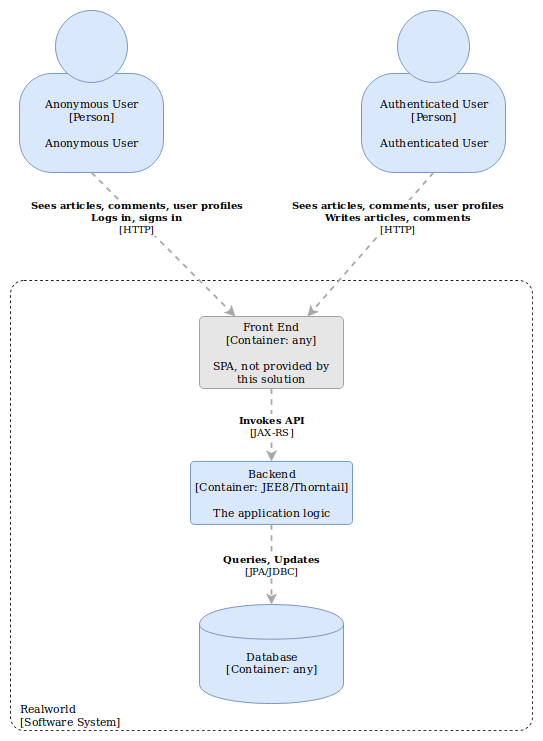

The diagram above was exported from draw.io. Its source (the exported page's mxGraphModel, read from the mxfile embedded in the PNG):
<mxGraphModel dx="1426" dy="782" grid="1" gridSize="10" guides="1" tooltips="1" connect="1" arrows="1" fold="1" page="1" pageScale="1" pageWidth="850" pageHeight="1100" math="0" shadow="0">
  <root>
    <mxCell id="0" />
    <mxCell id="1" parent="0" />
    <object label="&lt;div style=&quot;text-align: left&quot;&gt;&amp;nbsp; Realworld&lt;/div&gt;&lt;div style=&quot;text-align: left&quot;&gt;&amp;nbsp; [Software System]&lt;/div&gt;" placeholders="1" c4Name="name" c4Type="ExecutionEnvironment" c4Application="applicationAndVersion" id="EcUgMHgRSN1RqOWLn_M3-1">
      <mxCell style="rounded=1;whiteSpace=wrap;html=1;labelBackgroundColor=none;fillColor=#ffffff;fontColor=#000000;align=left;arcSize=3;strokeColor=#000000;verticalAlign=bottom;dashed=1;gradientColor=none;" parent="1" vertex="1">
        <mxGeometry x="130" y="340" width="580" height="500" as="geometry" />
        <C4ExecutionEnvironment as="c4" />
      </mxCell>
    </object>
    <mxCell id="MiYhAoMeL8M8gdm45K_E-1" value="" style="group;rounded=0;labelBackgroundColor=none;fillColor=none;fontColor=#000000;align=center;html=1;" parent="1" vertex="1" connectable="0">
      <mxGeometry x="140" y="40" width="160" height="180" as="geometry" />
      <C4Person as="c4" />
    </mxCell>
    <object label="Anonymous User&lt;div&gt;[Person]&lt;/div&gt;&lt;div&gt;&lt;br&gt;&lt;/div&gt;&lt;div&gt;Anonymous User" placeholders="1" c4Name="Anonymous User" c4Type="body" c4Description="Anonymous User" id="MiYhAoMeL8M8gdm45K_E-2">
      <mxCell style="rounded=1;whiteSpace=wrap;html=1;labelBackgroundColor=none;fillColor=#dae8fc;fontColor=#000000;align=center;arcSize=33;strokeColor=#6c8ebf;" parent="MiYhAoMeL8M8gdm45K_E-1" vertex="1">
        <mxGeometry y="70" width="160" height="110" as="geometry" />
        <C4Person as="c4" />
      </mxCell>
    </object>
    <mxCell id="MiYhAoMeL8M8gdm45K_E-3" value="" style="ellipse;whiteSpace=wrap;html=1;aspect=fixed;rounded=0;labelBackgroundColor=none;fillColor=#dae8fc;fontSize=12;fontColor=#000000;align=center;strokeColor=#6c8ebf;" parent="MiYhAoMeL8M8gdm45K_E-1" vertex="1">
      <mxGeometry x="40" width="80" height="80" as="geometry" />
      <C4Person as="c4" />
    </mxCell>
    <mxCell id="MiYhAoMeL8M8gdm45K_E-6" value="" style="group;rounded=0;labelBackgroundColor=none;fillColor=none;fontColor=#000000;align=center;html=1;" parent="1" vertex="1" connectable="0">
      <mxGeometry x="520" y="40" width="160" height="180" as="geometry" />
      <C4Person as="c4" />
    </mxCell>
    <object label="Authenticated User&lt;div&gt;[Person]&lt;/div&gt;&lt;div&gt;&lt;br&gt;&lt;/div&gt;&lt;div&gt;Authenticated User" placeholders="1" c4Name="Authenticated User" c4Type="body" c4Description="Authenticated User" id="MiYhAoMeL8M8gdm45K_E-7">
      <mxCell style="rounded=1;whiteSpace=wrap;html=1;labelBackgroundColor=none;fillColor=#dae8fc;fontColor=#000000;align=center;arcSize=33;strokeColor=#6c8ebf;" parent="MiYhAoMeL8M8gdm45K_E-6" vertex="1">
        <mxGeometry y="70" width="160" height="110" as="geometry" />
        <C4Person as="c4" />
      </mxCell>
    </object>
    <mxCell id="MiYhAoMeL8M8gdm45K_E-8" value="" style="ellipse;whiteSpace=wrap;html=1;aspect=fixed;rounded=0;labelBackgroundColor=none;fillColor=#dae8fc;fontSize=12;fontColor=#000000;align=center;strokeColor=#6c8ebf;" parent="MiYhAoMeL8M8gdm45K_E-6" vertex="1">
      <mxGeometry x="40" width="80" height="80" as="geometry" />
      <C4Person as="c4" />
    </mxCell>
    <object label="&lt;div style=&quot;text-align: left&quot;&gt;&lt;div style=&quot;text-align: center&quot;&gt;&lt;b&gt;Sees articles, comments, user profiles&lt;/b&gt;&lt;/div&gt;&lt;div style=&quot;text-align: center&quot;&gt;&lt;b&gt;Logs in, signs in&lt;br&gt;&lt;/b&gt;&lt;/div&gt;&lt;div style=&quot;text-align: center&quot;&gt;[HTTP]&lt;/div&gt;&lt;/div&gt;" c4Type="Relationship" c4Description="Beschreibung" c4Technology="technology" id="MiYhAoMeL8M8gdm45K_E-10">
      <mxCell style="edgeStyle=none;rounded=0;html=1;jettySize=auto;orthogonalLoop=1;strokeColor=#A8A8A8;strokeWidth=2;fontColor=#000000;jumpStyle=none;dashed=1;exitX=0.5;exitY=1;exitDx=0;exitDy=0;entryX=0.25;entryY=0;entryDx=0;entryDy=0;" parent="1" source="MiYhAoMeL8M8gdm45K_E-2" target="EcUgMHgRSN1RqOWLn_M3-2" edge="1">
        <mxGeometry x="-0.375" width="160" relative="1" as="geometry">
          <mxPoint x="140" y="470" as="sourcePoint" />
          <mxPoint x="330" y="340" as="targetPoint" />
          <mxPoint as="offset" />
        </mxGeometry>
        <C4Relationship as="c4" />
      </mxCell>
    </object>
    <object label="&lt;div style=&quot;text-align: left&quot;&gt;&lt;div style=&quot;text-align: center&quot;&gt;&lt;b&gt;Sees articles, comments, user profiles&lt;/b&gt;&lt;/div&gt;&lt;div style=&quot;text-align: center&quot;&gt;&lt;b&gt;Writes articles, comments&lt;br&gt;&lt;/b&gt;&lt;/div&gt;&lt;div style=&quot;text-align: center&quot;&gt;[HTTP]&lt;/div&gt;&lt;/div&gt;" c4Type="Relationship" c4Description="Beschreibung" c4Technology="technology" id="MiYhAoMeL8M8gdm45K_E-11">
      <mxCell style="edgeStyle=none;rounded=0;html=1;jettySize=auto;orthogonalLoop=1;strokeColor=#A8A8A8;strokeWidth=2;fontColor=#000000;jumpStyle=none;dashed=1;exitX=0.5;exitY=1;exitDx=0;exitDy=0;entryX=0.75;entryY=0;entryDx=0;entryDy=0;" parent="1" source="MiYhAoMeL8M8gdm45K_E-7" target="EcUgMHgRSN1RqOWLn_M3-2" edge="1">
        <mxGeometry x="-0.3982" y="3" width="160" relative="1" as="geometry">
          <mxPoint x="140" y="470" as="sourcePoint" />
          <mxPoint x="500" y="338" as="targetPoint" />
          <mxPoint as="offset" />
        </mxGeometry>
        <C4Relationship as="c4" />
      </mxCell>
    </object>
    <object label="&lt;span&gt;Front End&lt;/span&gt;&lt;div&gt;[Container:&amp;nbsp;&lt;span&gt;any&lt;/span&gt;&lt;span&gt;]&lt;/span&gt;&lt;/div&gt;&lt;div&gt;&lt;br&gt;&lt;/div&gt;&lt;div&gt;SPA, not provided by this solution&lt;/div&gt;" placeholders="1" c4Name="Front End" c4Type="Container" c4Technology="any" c4Description="SPA, not provided by this solution" id="EcUgMHgRSN1RqOWLn_M3-2">
      <mxCell style="rounded=1;whiteSpace=wrap;html=1;labelBackgroundColor=none;fillColor=#E6E6E6;fontColor=#000000;align=center;arcSize=6;strokeColor=#999999;shadow=0;glass=0;comic=0;" parent="1" vertex="1">
        <mxGeometry x="340" y="380" width="160" height="80" as="geometry" />
        <C4Container as="c4" />
      </mxCell>
    </object>
    <object label="&lt;span&gt;Backend&lt;/span&gt;&lt;div&gt;[Container:&amp;nbsp;&lt;span&gt;JEE8/Thorntail&lt;/span&gt;&lt;span&gt;]&lt;/span&gt;&lt;/div&gt;&lt;div&gt;&lt;br&gt;&lt;/div&gt;&lt;div&gt;The application logic&lt;/div&gt;" placeholders="1" c4Name="Backend" c4Type="Container" c4Technology="JEE8/Thorntail" c4Description="The application logic" id="EcUgMHgRSN1RqOWLn_M3-6">
      <mxCell style="rounded=1;whiteSpace=wrap;html=1;labelBackgroundColor=none;fillColor=#dae8fc;fontColor=#000000;align=center;arcSize=6;strokeColor=#6c8ebf;" parent="1" vertex="1">
        <mxGeometry x="330" y="541" width="180" height="70" as="geometry" />
        <C4Container as="c4" />
      </mxCell>
    </object>
    <object label="&lt;div style=&quot;text-align: left&quot;&gt;&lt;div style=&quot;text-align: center&quot;&gt;&lt;b&gt;Invokes API&lt;br&gt;&lt;/b&gt;&lt;/div&gt;&lt;div style=&quot;text-align: center&quot;&gt;[JAX-RS]&lt;/div&gt;&lt;/div&gt;" c4Type="Relationship" c4Description="Beschreibung" c4Technology="technology" id="EcUgMHgRSN1RqOWLn_M3-7">
      <mxCell style="edgeStyle=none;rounded=0;html=1;entryX=0.5;entryY=0;jettySize=auto;orthogonalLoop=1;strokeColor=#A8A8A8;strokeWidth=2;fontColor=#000000;jumpStyle=none;dashed=1;exitX=0.5;exitY=1;exitDx=0;exitDy=0;entryDx=0;entryDy=0;" parent="1" source="EcUgMHgRSN1RqOWLn_M3-2" target="EcUgMHgRSN1RqOWLn_M3-6" edge="1">
        <mxGeometry width="160" relative="1" as="geometry">
          <mxPoint x="200" y="510" as="sourcePoint" />
          <mxPoint x="350" y="470" as="targetPoint" />
        </mxGeometry>
        <C4Relationship as="c4" />
      </mxCell>
    </object>
    <object label="&lt;span&gt;Database&lt;/span&gt;&lt;div&gt;[Container:&amp;nbsp;any]&lt;/div&gt;&lt;div&gt;&lt;br&gt;&lt;/div&gt;&lt;div&gt;&lt;/div&gt;" placeholders="1" c4Type="Database" c4Technology="any" c4Description="" id="EcUgMHgRSN1RqOWLn_M3-8">
      <mxCell style="shape=cylinder;whiteSpace=wrap;html=1;boundedLbl=1;rounded=0;labelBackgroundColor=none;fillColor=#dae8fc;fontSize=12;fontColor=#000000;align=center;strokeColor=#6c8ebf;" parent="1" vertex="1">
        <mxGeometry x="340" y="700" width="160" height="110" as="geometry" />
        <C4Database as="c4" />
      </mxCell>
    </object>
    <object label="&lt;div style=&quot;text-align: left&quot;&gt;&lt;div style=&quot;text-align: center&quot;&gt;&lt;b&gt;Queries, Updates&lt;br&gt;&lt;/b&gt;&lt;/div&gt;&lt;div style=&quot;text-align: center&quot;&gt;[JPA/JDBC]&lt;/div&gt;&lt;/div&gt;" c4Type="Relationship" c4Description="Beschreibung" c4Technology="technology" id="EcUgMHgRSN1RqOWLn_M3-9">
      <mxCell style="edgeStyle=none;rounded=0;html=1;entryX=0.5;entryY=0;jettySize=auto;orthogonalLoop=1;strokeColor=#A8A8A8;strokeWidth=2;fontColor=#000000;jumpStyle=none;dashed=1;exitX=0.5;exitY=1;exitDx=0;exitDy=0;entryDx=0;entryDy=0;" parent="1" source="EcUgMHgRSN1RqOWLn_M3-6" target="EcUgMHgRSN1RqOWLn_M3-8" edge="1">
        <mxGeometry width="160" relative="1" as="geometry">
          <mxPoint x="310" y="640" as="sourcePoint" />
          <mxPoint x="470" y="640" as="targetPoint" />
        </mxGeometry>
        <C4Relationship as="c4" />
      </mxCell>
    </object>
  </root>
</mxGraphModel>